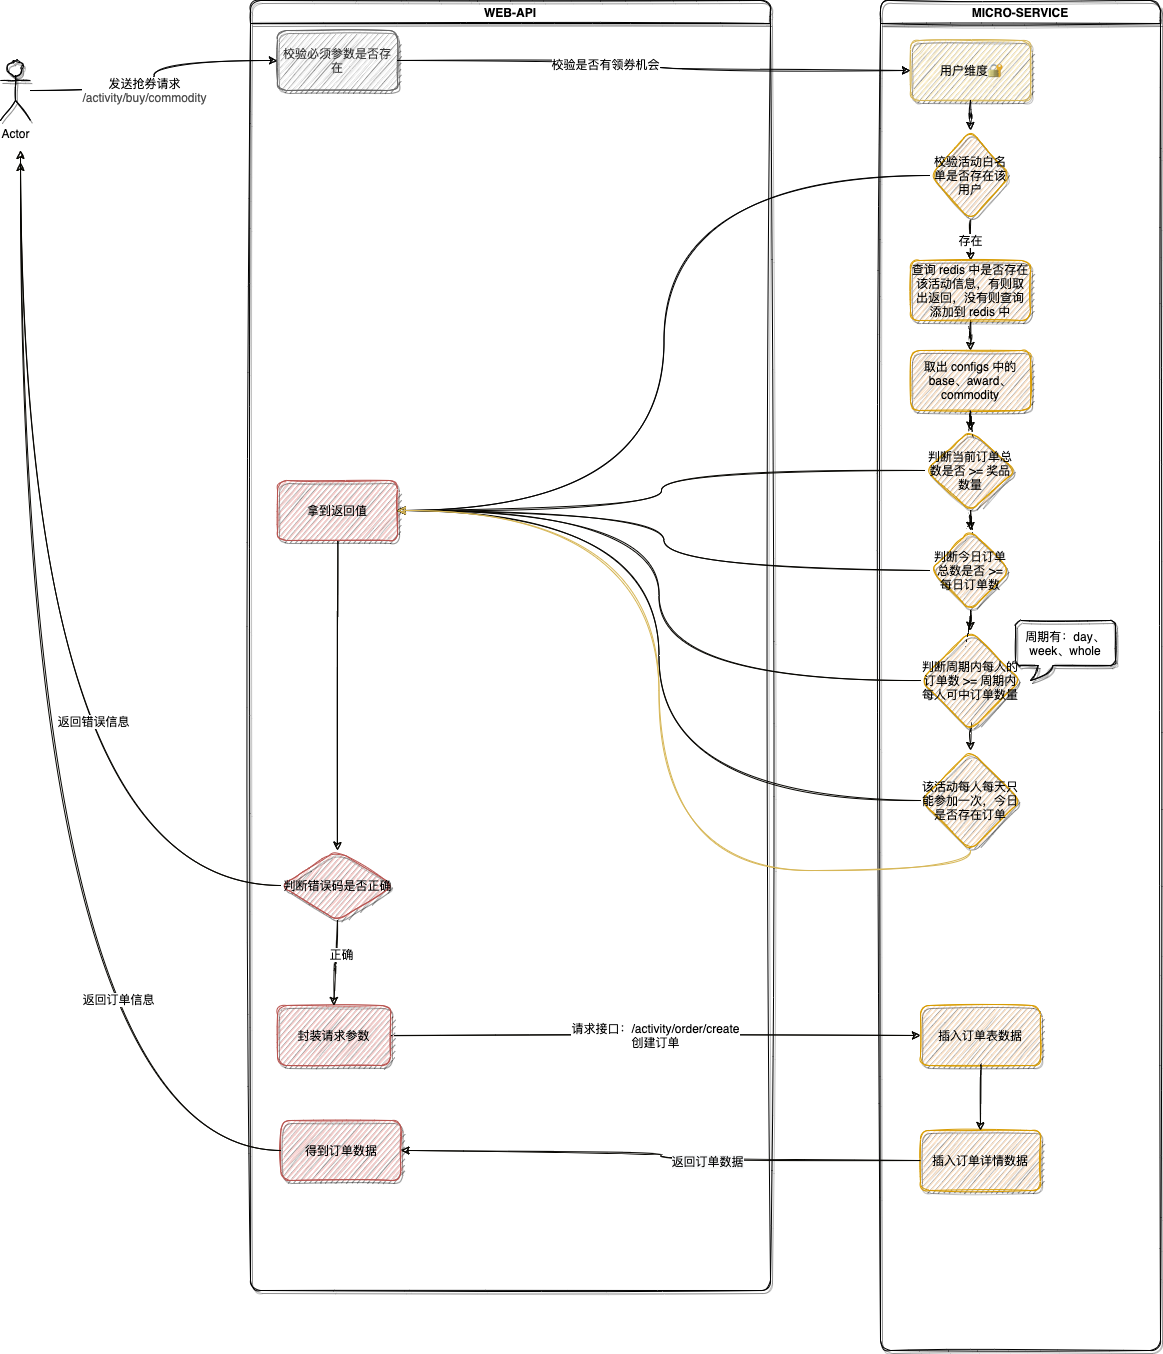

The diagram above was exported from draw.io. Its source (the exported page's mxGraphModel, read from the mxfile embedded in the PNG):
<mxGraphModel dx="1933" dy="789" grid="1" gridSize="10" guides="1" tooltips="1" connect="1" arrows="1" fold="1" page="1" pageScale="1" pageWidth="827" pageHeight="1169" math="0" shadow="0">
  <root>
    <mxCell id="0" />
    <mxCell id="1" parent="0" />
    <mxCell id="2rGFyfCfvImvnvQwfnUt-6" value="WEB-API" style="swimlane;rounded=1;shadow=1;glass=0;sketch=1;fontSize=12;" vertex="1" parent="1">
      <mxGeometry x="-400" y="130" width="520" height="1290" as="geometry" />
    </mxCell>
    <mxCell id="2rGFyfCfvImvnvQwfnUt-5" value="校验必须参数是否存在" style="rounded=1;whiteSpace=wrap;html=1;sketch=1;glass=0;shadow=1;fillColor=#f5f5f5;fontColor=#333333;strokeColor=#666666;" vertex="1" parent="2rGFyfCfvImvnvQwfnUt-6">
      <mxGeometry x="27" y="30" width="120" height="60" as="geometry" />
    </mxCell>
    <mxCell id="2rGFyfCfvImvnvQwfnUt-29" value="" style="edgeStyle=orthogonalEdgeStyle;curved=1;rounded=1;sketch=1;orthogonalLoop=1;jettySize=auto;html=1;fontSize=12;strokeColor=#050400;" edge="1" parent="2rGFyfCfvImvnvQwfnUt-6" source="2rGFyfCfvImvnvQwfnUt-25" target="2rGFyfCfvImvnvQwfnUt-28">
      <mxGeometry relative="1" as="geometry" />
    </mxCell>
    <mxCell id="2rGFyfCfvImvnvQwfnUt-25" value="拿到返回值" style="rounded=1;whiteSpace=wrap;html=1;shadow=1;glass=0;sketch=1;fontSize=12;fillColor=#f8cecc;strokeColor=#b85450;" vertex="1" parent="2rGFyfCfvImvnvQwfnUt-6">
      <mxGeometry x="27" y="480" width="120" height="60" as="geometry" />
    </mxCell>
    <mxCell id="2rGFyfCfvImvnvQwfnUt-28" value="判断错误码是否正确" style="rhombus;whiteSpace=wrap;html=1;rounded=1;shadow=1;strokeColor=#b85450;fillColor=#f8cecc;glass=0;sketch=1;" vertex="1" parent="2rGFyfCfvImvnvQwfnUt-6">
      <mxGeometry x="30.5" y="850" width="113" height="70" as="geometry" />
    </mxCell>
    <mxCell id="2rGFyfCfvImvnvQwfnUt-67" value="得到订单数据" style="whiteSpace=wrap;html=1;rounded=1;shadow=1;strokeColor=#b85450;fillColor=#f8cecc;glass=0;sketch=1;" vertex="1" parent="2rGFyfCfvImvnvQwfnUt-6">
      <mxGeometry x="30.5" y="1120" width="120" height="60" as="geometry" />
    </mxCell>
    <mxCell id="2rGFyfCfvImvnvQwfnUt-7" value="MICRO-SERVICE" style="swimlane;rounded=1;shadow=1;glass=0;sketch=1;fontSize=12;" vertex="1" parent="1">
      <mxGeometry x="230" y="130" width="280" height="1350" as="geometry">
        <mxRectangle x="230" y="130" width="130" height="23" as="alternateBounds" />
      </mxGeometry>
    </mxCell>
    <mxCell id="2rGFyfCfvImvnvQwfnUt-8" value="用户维度🔐" style="rounded=1;whiteSpace=wrap;html=1;sketch=1;glass=0;shadow=1;fillColor=#fff2cc;strokeColor=#d6b656;" vertex="1" parent="2rGFyfCfvImvnvQwfnUt-7">
      <mxGeometry x="30" y="40" width="120" height="60" as="geometry" />
    </mxCell>
    <mxCell id="2rGFyfCfvImvnvQwfnUt-24" value="存在" style="edgeStyle=orthogonalEdgeStyle;curved=1;rounded=1;sketch=1;orthogonalLoop=1;jettySize=auto;html=1;fontSize=12;fillColor=#ffe6cc;strokeColor=#050400;" edge="1" parent="2rGFyfCfvImvnvQwfnUt-7" source="2rGFyfCfvImvnvQwfnUt-19" target="2rGFyfCfvImvnvQwfnUt-23">
      <mxGeometry relative="1" as="geometry" />
    </mxCell>
    <mxCell id="2rGFyfCfvImvnvQwfnUt-19" value="校验活动白名单是否存在该用户" style="rhombus;whiteSpace=wrap;html=1;rounded=1;shadow=1;strokeColor=#d79b00;fillColor=#ffe6cc;glass=0;sketch=1;" vertex="1" parent="2rGFyfCfvImvnvQwfnUt-7">
      <mxGeometry x="50" y="130" width="80" height="90" as="geometry" />
    </mxCell>
    <mxCell id="2rGFyfCfvImvnvQwfnUt-20" value="" style="edgeStyle=orthogonalEdgeStyle;curved=1;rounded=1;sketch=1;orthogonalLoop=1;jettySize=auto;html=1;fontSize=12;fillColor=#ffe6cc;strokeColor=#000000;" edge="1" parent="2rGFyfCfvImvnvQwfnUt-7" source="2rGFyfCfvImvnvQwfnUt-8" target="2rGFyfCfvImvnvQwfnUt-19">
      <mxGeometry relative="1" as="geometry" />
    </mxCell>
    <mxCell id="2rGFyfCfvImvnvQwfnUt-33" value="" style="edgeStyle=orthogonalEdgeStyle;curved=1;rounded=1;sketch=1;orthogonalLoop=1;jettySize=auto;html=1;fontSize=12;strokeColor=#050400;" edge="1" parent="2rGFyfCfvImvnvQwfnUt-7" source="2rGFyfCfvImvnvQwfnUt-23" target="2rGFyfCfvImvnvQwfnUt-32">
      <mxGeometry relative="1" as="geometry" />
    </mxCell>
    <mxCell id="2rGFyfCfvImvnvQwfnUt-23" value="查询 redis 中是否存在该活动信息，有则取出返回，没有则查询添加到 redis 中" style="whiteSpace=wrap;html=1;rounded=1;shadow=1;strokeColor=#d79b00;fillColor=#ffe6cc;glass=0;sketch=1;" vertex="1" parent="2rGFyfCfvImvnvQwfnUt-7">
      <mxGeometry x="30" y="260" width="120" height="60" as="geometry" />
    </mxCell>
    <mxCell id="2rGFyfCfvImvnvQwfnUt-32" value="取出 configs 中的base、award、commodity" style="whiteSpace=wrap;html=1;rounded=1;shadow=1;strokeColor=#d79b00;fillColor=#ffe6cc;glass=0;sketch=1;" vertex="1" parent="2rGFyfCfvImvnvQwfnUt-7">
      <mxGeometry x="30" y="350" width="120" height="60" as="geometry" />
    </mxCell>
    <mxCell id="2rGFyfCfvImvnvQwfnUt-36" value="&lt;span&gt;判断当前订单总数是否 &amp;gt;= 奖品数量&lt;/span&gt;" style="rhombus;whiteSpace=wrap;html=1;rounded=1;shadow=1;strokeColor=#d79b00;fillColor=#ffe6cc;glass=0;sketch=1;" vertex="1" parent="2rGFyfCfvImvnvQwfnUt-7">
      <mxGeometry x="45" y="430" width="90" height="80" as="geometry" />
    </mxCell>
    <mxCell id="2rGFyfCfvImvnvQwfnUt-37" value="" style="edgeStyle=orthogonalEdgeStyle;curved=1;rounded=1;sketch=1;orthogonalLoop=1;jettySize=auto;html=1;fontSize=12;strokeColor=#050400;" edge="1" parent="2rGFyfCfvImvnvQwfnUt-7" source="2rGFyfCfvImvnvQwfnUt-32" target="2rGFyfCfvImvnvQwfnUt-36">
      <mxGeometry relative="1" as="geometry" />
    </mxCell>
    <mxCell id="2rGFyfCfvImvnvQwfnUt-40" value="判断今日订单总数是否 &amp;gt;= 每日订单数" style="rhombus;whiteSpace=wrap;html=1;rounded=1;shadow=1;strokeColor=#d79b00;fillColor=#ffe6cc;glass=0;sketch=1;" vertex="1" parent="2rGFyfCfvImvnvQwfnUt-7">
      <mxGeometry x="50" y="530" width="80" height="80" as="geometry" />
    </mxCell>
    <mxCell id="2rGFyfCfvImvnvQwfnUt-41" value="" style="edgeStyle=orthogonalEdgeStyle;curved=1;rounded=1;sketch=1;orthogonalLoop=1;jettySize=auto;html=1;fontSize=12;strokeColor=#050400;" edge="1" parent="2rGFyfCfvImvnvQwfnUt-7" source="2rGFyfCfvImvnvQwfnUt-36" target="2rGFyfCfvImvnvQwfnUt-40">
      <mxGeometry relative="1" as="geometry" />
    </mxCell>
    <mxCell id="2rGFyfCfvImvnvQwfnUt-53" style="edgeStyle=orthogonalEdgeStyle;curved=1;rounded=1;sketch=1;orthogonalLoop=1;jettySize=auto;html=1;exitX=0.5;exitY=1;exitDx=0;exitDy=0;entryX=0.5;entryY=0;entryDx=0;entryDy=0;fontSize=12;strokeColor=#050400;" edge="1" parent="2rGFyfCfvImvnvQwfnUt-7" source="2rGFyfCfvImvnvQwfnUt-44" target="2rGFyfCfvImvnvQwfnUt-50">
      <mxGeometry relative="1" as="geometry" />
    </mxCell>
    <mxCell id="2rGFyfCfvImvnvQwfnUt-44" value="判断周期内每人的订单数 &amp;gt;= 周期内每人可中订单数量" style="rhombus;whiteSpace=wrap;html=1;rounded=1;shadow=1;strokeColor=#d79b00;fillColor=#ffe6cc;glass=0;sketch=1;" vertex="1" parent="2rGFyfCfvImvnvQwfnUt-7">
      <mxGeometry x="40" y="630" width="100" height="100" as="geometry" />
    </mxCell>
    <mxCell id="2rGFyfCfvImvnvQwfnUt-45" value="" style="edgeStyle=orthogonalEdgeStyle;curved=1;rounded=1;sketch=1;orthogonalLoop=1;jettySize=auto;html=1;fontSize=12;strokeColor=#050400;" edge="1" parent="2rGFyfCfvImvnvQwfnUt-7" source="2rGFyfCfvImvnvQwfnUt-40" target="2rGFyfCfvImvnvQwfnUt-44">
      <mxGeometry relative="1" as="geometry" />
    </mxCell>
    <mxCell id="2rGFyfCfvImvnvQwfnUt-49" value="&lt;span style=&quot;background-color: rgb(255 , 255 , 255)&quot;&gt;周期有：day、week、whole&lt;/span&gt;" style="whiteSpace=wrap;html=1;shape=mxgraph.basic.roundRectCallout;dx=30;dy=15;size=5;boundedLbl=1;rounded=1;shadow=1;glass=0;sketch=1;fontSize=12;" vertex="1" parent="2rGFyfCfvImvnvQwfnUt-7">
      <mxGeometry x="135" y="620" width="100" height="60" as="geometry" />
    </mxCell>
    <mxCell id="2rGFyfCfvImvnvQwfnUt-50" value="该活动每人每天只能参加一次，今日是否存在订单" style="rhombus;whiteSpace=wrap;html=1;rounded=1;shadow=1;strokeColor=#d79b00;fillColor=#ffe6cc;glass=0;sketch=1;" vertex="1" parent="2rGFyfCfvImvnvQwfnUt-7">
      <mxGeometry x="40" y="750" width="100" height="100" as="geometry" />
    </mxCell>
    <mxCell id="2rGFyfCfvImvnvQwfnUt-62" value="插入订单表数据" style="whiteSpace=wrap;html=1;rounded=1;shadow=1;strokeColor=#d79b00;fillColor=#ffe6cc;glass=0;sketch=1;" vertex="1" parent="2rGFyfCfvImvnvQwfnUt-7">
      <mxGeometry x="40" y="1005" width="120" height="60" as="geometry" />
    </mxCell>
    <mxCell id="2rGFyfCfvImvnvQwfnUt-64" value="插入订单详情数据" style="whiteSpace=wrap;html=1;rounded=1;shadow=1;strokeColor=#d79b00;fillColor=#ffe6cc;glass=0;sketch=1;" vertex="1" parent="2rGFyfCfvImvnvQwfnUt-7">
      <mxGeometry x="40" y="1130" width="120" height="60" as="geometry" />
    </mxCell>
    <mxCell id="2rGFyfCfvImvnvQwfnUt-65" value="" style="edgeStyle=orthogonalEdgeStyle;curved=1;rounded=1;sketch=1;orthogonalLoop=1;jettySize=auto;html=1;fontSize=12;strokeColor=#050400;" edge="1" parent="2rGFyfCfvImvnvQwfnUt-7" source="2rGFyfCfvImvnvQwfnUt-62" target="2rGFyfCfvImvnvQwfnUt-64">
      <mxGeometry relative="1" as="geometry" />
    </mxCell>
    <mxCell id="2rGFyfCfvImvnvQwfnUt-11" style="edgeStyle=orthogonalEdgeStyle;curved=1;rounded=1;sketch=1;orthogonalLoop=1;jettySize=auto;html=1;entryX=0;entryY=0.5;entryDx=0;entryDy=0;fontSize=12;" edge="1" parent="1" source="2rGFyfCfvImvnvQwfnUt-9" target="2rGFyfCfvImvnvQwfnUt-5">
      <mxGeometry relative="1" as="geometry" />
    </mxCell>
    <mxCell id="2rGFyfCfvImvnvQwfnUt-12" value="发送抢券请求&lt;br&gt;&lt;span style=&quot;color: rgb(80 , 80 , 80) ; font-family: &amp;#34;inter&amp;#34; , &amp;#34;opensans&amp;#34; , &amp;#34;helvetica&amp;#34; , &amp;#34;arial&amp;#34; , sans-serif ; text-align: left&quot;&gt;/activity/buy/commodity&lt;/span&gt;" style="edgeLabel;html=1;align=center;verticalAlign=middle;resizable=0;points=[];fontSize=12;" vertex="1" connectable="0" parent="2rGFyfCfvImvnvQwfnUt-11">
      <mxGeometry x="-0.1806" y="1" relative="1" as="geometry">
        <mxPoint as="offset" />
      </mxGeometry>
    </mxCell>
    <mxCell id="2rGFyfCfvImvnvQwfnUt-9" value="Actor" style="shape=umlActor;verticalLabelPosition=bottom;verticalAlign=top;html=1;outlineConnect=0;rounded=1;shadow=1;glass=0;sketch=1;fontSize=12;" vertex="1" parent="1">
      <mxGeometry x="-650" y="190" width="30" height="60" as="geometry" />
    </mxCell>
    <mxCell id="2rGFyfCfvImvnvQwfnUt-15" style="edgeStyle=orthogonalEdgeStyle;curved=1;rounded=1;sketch=1;orthogonalLoop=1;jettySize=auto;html=1;entryX=0;entryY=0.5;entryDx=0;entryDy=0;fontSize=12;" edge="1" parent="1" source="2rGFyfCfvImvnvQwfnUt-5" target="2rGFyfCfvImvnvQwfnUt-8">
      <mxGeometry relative="1" as="geometry" />
    </mxCell>
    <mxCell id="2rGFyfCfvImvnvQwfnUt-16" value="校验是否有领券机会" style="edgeLabel;html=1;align=center;verticalAlign=middle;resizable=0;points=[];fontSize=12;" vertex="1" connectable="0" parent="2rGFyfCfvImvnvQwfnUt-15">
      <mxGeometry x="-0.2079" y="-3" relative="1" as="geometry">
        <mxPoint as="offset" />
      </mxGeometry>
    </mxCell>
    <mxCell id="2rGFyfCfvImvnvQwfnUt-26" style="edgeStyle=orthogonalEdgeStyle;curved=1;rounded=1;sketch=1;orthogonalLoop=1;jettySize=auto;html=1;exitX=0;exitY=0.5;exitDx=0;exitDy=0;entryX=1;entryY=0.5;entryDx=0;entryDy=0;fontSize=12;" edge="1" parent="1" source="2rGFyfCfvImvnvQwfnUt-19" target="2rGFyfCfvImvnvQwfnUt-25">
      <mxGeometry relative="1" as="geometry" />
    </mxCell>
    <mxCell id="2rGFyfCfvImvnvQwfnUt-30" style="edgeStyle=orthogonalEdgeStyle;curved=1;rounded=1;sketch=1;orthogonalLoop=1;jettySize=auto;html=1;exitX=0;exitY=0.5;exitDx=0;exitDy=0;fontSize=12;strokeColor=#050400;" edge="1" parent="1" source="2rGFyfCfvImvnvQwfnUt-28">
      <mxGeometry relative="1" as="geometry">
        <mxPoint x="-630" y="280" as="targetPoint" />
      </mxGeometry>
    </mxCell>
    <mxCell id="2rGFyfCfvImvnvQwfnUt-59" value="返回错误信息" style="edgeLabel;html=1;align=center;verticalAlign=middle;resizable=0;points=[];fontSize=12;" vertex="1" connectable="0" parent="2rGFyfCfvImvnvQwfnUt-30">
      <mxGeometry x="-0.1452" y="-72" relative="1" as="geometry">
        <mxPoint as="offset" />
      </mxGeometry>
    </mxCell>
    <mxCell id="2rGFyfCfvImvnvQwfnUt-38" style="edgeStyle=orthogonalEdgeStyle;curved=1;rounded=1;sketch=1;orthogonalLoop=1;jettySize=auto;html=1;exitX=0;exitY=0.5;exitDx=0;exitDy=0;entryX=1;entryY=0.5;entryDx=0;entryDy=0;fontSize=12;strokeColor=#050400;" edge="1" parent="1" source="2rGFyfCfvImvnvQwfnUt-36" target="2rGFyfCfvImvnvQwfnUt-25">
      <mxGeometry relative="1" as="geometry" />
    </mxCell>
    <mxCell id="2rGFyfCfvImvnvQwfnUt-42" style="edgeStyle=orthogonalEdgeStyle;curved=1;rounded=1;sketch=1;orthogonalLoop=1;jettySize=auto;html=1;exitX=0;exitY=0.5;exitDx=0;exitDy=0;entryX=1;entryY=0.5;entryDx=0;entryDy=0;fontSize=12;strokeColor=#050400;" edge="1" parent="1" source="2rGFyfCfvImvnvQwfnUt-40" target="2rGFyfCfvImvnvQwfnUt-25">
      <mxGeometry relative="1" as="geometry" />
    </mxCell>
    <mxCell id="2rGFyfCfvImvnvQwfnUt-46" style="edgeStyle=orthogonalEdgeStyle;curved=1;rounded=1;sketch=1;orthogonalLoop=1;jettySize=auto;html=1;exitX=0;exitY=0.5;exitDx=0;exitDy=0;entryX=1;entryY=0.5;entryDx=0;entryDy=0;fontSize=12;strokeColor=#050400;" edge="1" parent="1" source="2rGFyfCfvImvnvQwfnUt-44" target="2rGFyfCfvImvnvQwfnUt-25">
      <mxGeometry relative="1" as="geometry" />
    </mxCell>
    <mxCell id="2rGFyfCfvImvnvQwfnUt-52" style="edgeStyle=orthogonalEdgeStyle;curved=1;rounded=1;sketch=1;orthogonalLoop=1;jettySize=auto;html=1;exitX=0;exitY=0.5;exitDx=0;exitDy=0;entryX=1;entryY=0.5;entryDx=0;entryDy=0;fontSize=12;strokeColor=#050400;" edge="1" parent="1" source="2rGFyfCfvImvnvQwfnUt-50" target="2rGFyfCfvImvnvQwfnUt-25">
      <mxGeometry relative="1" as="geometry" />
    </mxCell>
    <mxCell id="2rGFyfCfvImvnvQwfnUt-54" style="edgeStyle=orthogonalEdgeStyle;curved=1;rounded=1;sketch=1;orthogonalLoop=1;jettySize=auto;html=1;exitX=0.5;exitY=1;exitDx=0;exitDy=0;entryX=1;entryY=0.5;entryDx=0;entryDy=0;fontSize=12;strokeColor=#d6b656;fillColor=#fff2cc;" edge="1" parent="1" source="2rGFyfCfvImvnvQwfnUt-50" target="2rGFyfCfvImvnvQwfnUt-25">
      <mxGeometry relative="1" as="geometry" />
    </mxCell>
    <mxCell id="2rGFyfCfvImvnvQwfnUt-63" value="请求接口：/activity/order/create&lt;br&gt;创建订单" style="edgeStyle=orthogonalEdgeStyle;curved=1;rounded=1;sketch=1;orthogonalLoop=1;jettySize=auto;html=1;fontSize=12;strokeColor=#050400;" edge="1" parent="1" source="2rGFyfCfvImvnvQwfnUt-56" target="2rGFyfCfvImvnvQwfnUt-62">
      <mxGeometry relative="1" as="geometry" />
    </mxCell>
    <mxCell id="2rGFyfCfvImvnvQwfnUt-56" value="封装请求参数" style="whiteSpace=wrap;html=1;rounded=1;shadow=1;strokeColor=#b85450;fillColor=#f8cecc;glass=0;sketch=1;" vertex="1" parent="1">
      <mxGeometry x="-373" y="1135" width="113" height="60" as="geometry" />
    </mxCell>
    <mxCell id="2rGFyfCfvImvnvQwfnUt-57" value="" style="edgeStyle=orthogonalEdgeStyle;curved=1;rounded=1;sketch=1;orthogonalLoop=1;jettySize=auto;html=1;fontSize=12;strokeColor=#050400;" edge="1" parent="1" source="2rGFyfCfvImvnvQwfnUt-28" target="2rGFyfCfvImvnvQwfnUt-56">
      <mxGeometry relative="1" as="geometry" />
    </mxCell>
    <mxCell id="2rGFyfCfvImvnvQwfnUt-58" value="正确" style="edgeLabel;html=1;align=center;verticalAlign=middle;resizable=0;points=[];fontSize=12;" vertex="1" connectable="0" parent="2rGFyfCfvImvnvQwfnUt-57">
      <mxGeometry x="-0.2471" y="3" relative="1" as="geometry">
        <mxPoint as="offset" />
      </mxGeometry>
    </mxCell>
    <mxCell id="2rGFyfCfvImvnvQwfnUt-68" value="" style="edgeStyle=orthogonalEdgeStyle;curved=1;rounded=1;sketch=1;orthogonalLoop=1;jettySize=auto;html=1;fontSize=12;strokeColor=#050400;" edge="1" parent="1" source="2rGFyfCfvImvnvQwfnUt-64" target="2rGFyfCfvImvnvQwfnUt-67">
      <mxGeometry relative="1" as="geometry" />
    </mxCell>
    <mxCell id="2rGFyfCfvImvnvQwfnUt-69" value="&lt;span style=&quot;background-color: rgb(248 , 249 , 250)&quot;&gt;返回订单数据&lt;/span&gt;" style="edgeLabel;html=1;align=center;verticalAlign=middle;resizable=0;points=[];fontSize=12;" vertex="1" connectable="0" parent="2rGFyfCfvImvnvQwfnUt-68">
      <mxGeometry x="-0.1917" relative="1" as="geometry">
        <mxPoint as="offset" />
      </mxGeometry>
    </mxCell>
    <mxCell id="2rGFyfCfvImvnvQwfnUt-70" style="edgeStyle=orthogonalEdgeStyle;curved=1;rounded=1;sketch=1;orthogonalLoop=1;jettySize=auto;html=1;exitX=0;exitY=0.5;exitDx=0;exitDy=0;fontSize=12;strokeColor=#050400;" edge="1" parent="1" source="2rGFyfCfvImvnvQwfnUt-67">
      <mxGeometry relative="1" as="geometry">
        <mxPoint x="-630" y="292" as="targetPoint" />
      </mxGeometry>
    </mxCell>
    <mxCell id="2rGFyfCfvImvnvQwfnUt-71" value="返回订单信息" style="edgeLabel;html=1;align=center;verticalAlign=middle;resizable=0;points=[];fontSize=12;" vertex="1" connectable="0" parent="2rGFyfCfvImvnvQwfnUt-70">
      <mxGeometry x="-0.3392" y="-97" relative="1" as="geometry">
        <mxPoint y="1" as="offset" />
      </mxGeometry>
    </mxCell>
  </root>
</mxGraphModel>